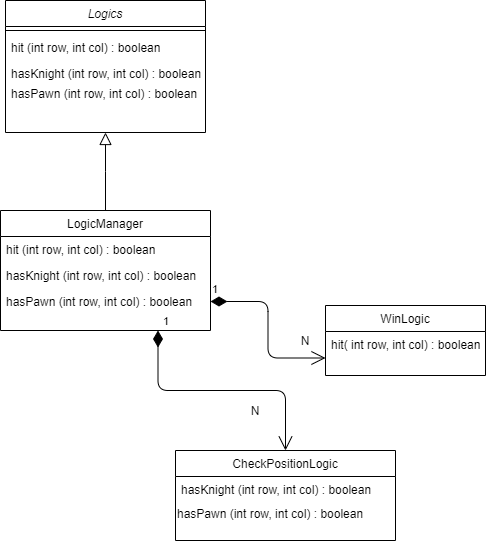

The diagram above was exported from draw.io. Its source (the exported page's mxGraphModel, read from the mxfile embedded in the PNG):
<mxGraphModel dx="1326" dy="846" grid="1" gridSize="10" guides="1" tooltips="1" connect="1" arrows="1" fold="1" page="1" pageScale="1" pageWidth="827" pageHeight="1169" math="0" shadow="0">
  <root>
    <mxCell id="WIyWlLk6GJQsqaUBKTNV-0" />
    <mxCell id="WIyWlLk6GJQsqaUBKTNV-1" parent="WIyWlLk6GJQsqaUBKTNV-0" />
    <mxCell id="zkfFHV4jXpPFQw0GAbJ--0" value="Logics" style="swimlane;fontStyle=2;align=center;verticalAlign=top;childLayout=stackLayout;horizontal=1;startSize=26;horizontalStack=0;resizeParent=1;resizeLast=0;collapsible=1;marginBottom=0;rounded=0;shadow=0;strokeWidth=1;" parent="WIyWlLk6GJQsqaUBKTNV-1" vertex="1">
      <mxGeometry x="90" y="70" width="200" height="132" as="geometry">
        <mxRectangle x="230" y="140" width="160" height="26" as="alternateBounds" />
      </mxGeometry>
    </mxCell>
    <mxCell id="zkfFHV4jXpPFQw0GAbJ--4" value="" style="line;html=1;strokeWidth=1;align=left;verticalAlign=middle;spacingTop=-1;spacingLeft=3;spacingRight=3;rotatable=0;labelPosition=right;points=[];portConstraint=eastwest;" parent="zkfFHV4jXpPFQw0GAbJ--0" vertex="1">
      <mxGeometry y="26" width="200" height="8" as="geometry" />
    </mxCell>
    <mxCell id="zkfFHV4jXpPFQw0GAbJ--5" value="hit (int row, int col) : boolean" style="text;align=left;verticalAlign=top;spacingLeft=4;spacingRight=4;overflow=hidden;rotatable=0;points=[[0,0.5],[1,0.5]];portConstraint=eastwest;" parent="zkfFHV4jXpPFQw0GAbJ--0" vertex="1">
      <mxGeometry y="34" width="200" height="26" as="geometry" />
    </mxCell>
    <mxCell id="CPHwQQxl0geBaqJbURpF-0" value="hasKnight (int row, int col) : boolean" style="text;align=left;verticalAlign=top;spacingLeft=4;spacingRight=4;overflow=hidden;rotatable=0;points=[[0,0.5],[1,0.5]];portConstraint=eastwest;" vertex="1" parent="zkfFHV4jXpPFQw0GAbJ--0">
      <mxGeometry y="60" width="200" height="26" as="geometry" />
    </mxCell>
    <mxCell id="zkfFHV4jXpPFQw0GAbJ--6" value="LogicManager" style="swimlane;fontStyle=0;align=center;verticalAlign=top;childLayout=stackLayout;horizontal=1;startSize=26;horizontalStack=0;resizeParent=1;resizeLast=0;collapsible=1;marginBottom=0;rounded=0;shadow=0;strokeWidth=1;" parent="WIyWlLk6GJQsqaUBKTNV-1" vertex="1">
      <mxGeometry x="85" y="280" width="210" height="120" as="geometry">
        <mxRectangle x="130" y="380" width="160" height="26" as="alternateBounds" />
      </mxGeometry>
    </mxCell>
    <mxCell id="zkfFHV4jXpPFQw0GAbJ--7" value="hit (int row, int col) : boolean" style="text;align=left;verticalAlign=top;spacingLeft=4;spacingRight=4;overflow=hidden;rotatable=0;points=[[0,0.5],[1,0.5]];portConstraint=eastwest;" parent="zkfFHV4jXpPFQw0GAbJ--6" vertex="1">
      <mxGeometry y="26" width="210" height="26" as="geometry" />
    </mxCell>
    <mxCell id="zkfFHV4jXpPFQw0GAbJ--8" value="hasKnight (int row, int col) : boolean" style="text;align=left;verticalAlign=top;spacingLeft=4;spacingRight=4;overflow=hidden;rotatable=0;points=[[0,0.5],[1,0.5]];portConstraint=eastwest;rounded=0;shadow=0;html=0;" parent="zkfFHV4jXpPFQw0GAbJ--6" vertex="1">
      <mxGeometry y="52" width="210" height="26" as="geometry" />
    </mxCell>
    <mxCell id="CPHwQQxl0geBaqJbURpF-12" value="hasPawn (int row, int col) : boolean" style="text;align=left;verticalAlign=top;spacingLeft=4;spacingRight=4;overflow=hidden;rotatable=0;points=[[0,0.5],[1,0.5]];portConstraint=eastwest;rounded=0;shadow=0;html=0;" vertex="1" parent="zkfFHV4jXpPFQw0GAbJ--6">
      <mxGeometry y="78" width="210" height="26" as="geometry" />
    </mxCell>
    <mxCell id="zkfFHV4jXpPFQw0GAbJ--12" value="" style="endArrow=block;endSize=10;endFill=0;shadow=0;strokeWidth=1;rounded=0;edgeStyle=elbowEdgeStyle;elbow=vertical;" parent="WIyWlLk6GJQsqaUBKTNV-1" source="zkfFHV4jXpPFQw0GAbJ--6" target="zkfFHV4jXpPFQw0GAbJ--0" edge="1">
      <mxGeometry width="160" relative="1" as="geometry">
        <mxPoint x="200" y="203" as="sourcePoint" />
        <mxPoint x="200" y="203" as="targetPoint" />
      </mxGeometry>
    </mxCell>
    <mxCell id="zkfFHV4jXpPFQw0GAbJ--13" value="WinLogic" style="swimlane;fontStyle=0;align=center;verticalAlign=top;childLayout=stackLayout;horizontal=1;startSize=26;horizontalStack=0;resizeParent=1;resizeLast=0;collapsible=1;marginBottom=0;rounded=0;shadow=0;strokeWidth=1;" parent="WIyWlLk6GJQsqaUBKTNV-1" vertex="1">
      <mxGeometry x="410" y="375" width="160" height="70" as="geometry">
        <mxRectangle x="340" y="380" width="170" height="26" as="alternateBounds" />
      </mxGeometry>
    </mxCell>
    <mxCell id="zkfFHV4jXpPFQw0GAbJ--14" value="hit( int row, int col) : boolean&#10;" style="text;align=left;verticalAlign=top;spacingLeft=4;spacingRight=4;overflow=hidden;rotatable=0;points=[[0,0.5],[1,0.5]];portConstraint=eastwest;" parent="zkfFHV4jXpPFQw0GAbJ--13" vertex="1">
      <mxGeometry y="26" width="160" height="26" as="geometry" />
    </mxCell>
    <mxCell id="zkfFHV4jXpPFQw0GAbJ--17" value="CheckPositionLogic&#10;" style="swimlane;fontStyle=0;align=center;verticalAlign=top;childLayout=stackLayout;horizontal=1;startSize=26;horizontalStack=0;resizeParent=1;resizeLast=0;collapsible=1;marginBottom=0;rounded=0;shadow=0;strokeWidth=1;" parent="WIyWlLk6GJQsqaUBKTNV-1" vertex="1">
      <mxGeometry x="260" y="520" width="220" height="90" as="geometry">
        <mxRectangle x="550" y="140" width="160" height="26" as="alternateBounds" />
      </mxGeometry>
    </mxCell>
    <mxCell id="zkfFHV4jXpPFQw0GAbJ--18" value="hasKnight (int row, int col) : boolean" style="text;align=left;verticalAlign=top;spacingLeft=4;spacingRight=4;overflow=hidden;rotatable=0;points=[[0,0.5],[1,0.5]];portConstraint=eastwest;" parent="zkfFHV4jXpPFQw0GAbJ--17" vertex="1">
      <mxGeometry y="26" width="220" height="24" as="geometry" />
    </mxCell>
    <mxCell id="CPHwQQxl0geBaqJbURpF-9" value="hasPawn (int row, int col) : boolean" style="text;html=1;" vertex="1" parent="zkfFHV4jXpPFQw0GAbJ--17">
      <mxGeometry y="50" width="220" height="30" as="geometry" />
    </mxCell>
    <mxCell id="CPHwQQxl0geBaqJbURpF-2" value="hasPawn (int row, int col) : boolean" style="text;align=left;verticalAlign=top;spacingLeft=4;spacingRight=4;overflow=hidden;rotatable=0;points=[[0,0.5],[1,0.5]];portConstraint=eastwest;" vertex="1" parent="WIyWlLk6GJQsqaUBKTNV-1">
      <mxGeometry x="90" y="150" width="210" height="26" as="geometry" />
    </mxCell>
    <mxCell id="CPHwQQxl0geBaqJbURpF-4" value="1" style="endArrow=open;html=1;endSize=12;startArrow=diamondThin;startSize=14;startFill=1;edgeStyle=orthogonalEdgeStyle;align=left;verticalAlign=bottom;exitX=1;exitY=0.5;exitDx=0;exitDy=0;entryX=0;entryY=0.75;entryDx=0;entryDy=0;" edge="1" parent="WIyWlLk6GJQsqaUBKTNV-1" target="zkfFHV4jXpPFQw0GAbJ--13">
      <mxGeometry x="-1" y="3" relative="1" as="geometry">
        <mxPoint x="295" y="371" as="sourcePoint" />
        <mxPoint x="400" y="414" as="targetPoint" />
      </mxGeometry>
    </mxCell>
    <mxCell id="CPHwQQxl0geBaqJbURpF-6" value="N" style="text;html=1;strokeColor=none;fillColor=none;align=center;verticalAlign=middle;whiteSpace=wrap;rounded=0;" vertex="1" parent="WIyWlLk6GJQsqaUBKTNV-1">
      <mxGeometry x="370" y="400" width="40" height="20" as="geometry" />
    </mxCell>
    <mxCell id="CPHwQQxl0geBaqJbURpF-7" value="1" style="endArrow=open;html=1;endSize=12;startArrow=diamondThin;startSize=14;startFill=1;edgeStyle=orthogonalEdgeStyle;align=left;verticalAlign=bottom;exitX=0.75;exitY=1;exitDx=0;exitDy=0;entryX=0.5;entryY=0;entryDx=0;entryDy=0;" edge="1" parent="WIyWlLk6GJQsqaUBKTNV-1" source="zkfFHV4jXpPFQw0GAbJ--6" target="zkfFHV4jXpPFQw0GAbJ--17">
      <mxGeometry x="-1" y="3" relative="1" as="geometry">
        <mxPoint x="140" y="503.5" as="sourcePoint" />
        <mxPoint x="300" y="490" as="targetPoint" />
      </mxGeometry>
    </mxCell>
    <mxCell id="CPHwQQxl0geBaqJbURpF-8" value="N" style="text;html=1;strokeColor=none;fillColor=none;align=center;verticalAlign=middle;whiteSpace=wrap;rounded=0;" vertex="1" parent="WIyWlLk6GJQsqaUBKTNV-1">
      <mxGeometry x="320" y="470" width="40" height="20" as="geometry" />
    </mxCell>
  </root>
</mxGraphModel>